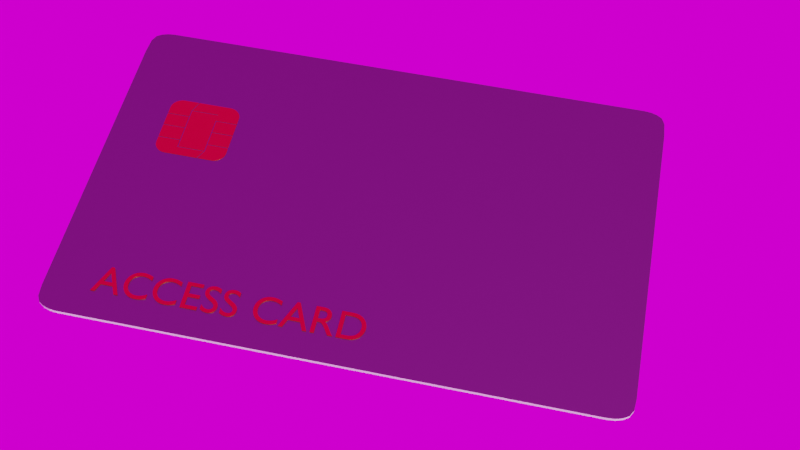 # Source: devit_card.blend  (saved by Blender 3.6.13; exported with 4.5.12 LTS)
import bpy
from mathutils import Matrix  # noqa: F401  (used for matrix-valued properties, if any)

bpy.ops.wm.read_factory_settings(use_empty=True)
scene = bpy.context.scene
scene.name = 'Scene'

# ---- collections
col_collection = bpy.data.collections.new('Collection'); scene.collection.children.link(col_collection)

# ---- images (referenced by path relative to the original .blend; pixels are not part of the script)
import os
ASSET_DIR = os.environ.get("B2B_ASSET_DIR", "")  # directory of the original .blend (textures are referenced by path, not embedded)
HERE = os.path.dirname(os.path.abspath(__file__))  # packed textures are extracted next to this script under _unpacked/

def load_image(name, relpath, width, height, colorspace="sRGB"):
    """Load a texture the original file referenced (path relative to the .blend, or extracted next to this script)."""
    p = next((c for c in (os.path.join(HERE, relpath), os.path.join(ASSET_DIR, relpath)) if relpath and os.path.exists(c)), "")
    if p:
        img = bpy.data.images.load(p, check_existing=True)
        img.name = name
    else:  # same state as the original file: an image datablock whose file is absent (Cycles renders it pink)
        img = bpy.data.images.new(name, width, height)
        img.source = "FILE"
        img.filepath = "//" + (relpath or name)
    img.colorspace_settings.name = colorspace
    return img
img_debit_card_psd = load_image('debit card.psd', 'debit card.psd', 1024, 1024, 'sRGB')
img_37a7b8_b391f6d329d442328de1d607e25f314e_jpg = load_image('37a7b8_b391f6d329d442328de1d607e25f314e.jpg', '37a7b8_b391f6d329d442328de1d607e25f314e.jpg', 1024, 1024, 'sRGB')

# ---- materials (node trees are filled in below, after node groups)
mat_material_001 = bpy.data.materials.new('Material.001')
mat_material_001.use_transparent_shadow = False
mat_material_004 = bpy.data.materials.new('Material.004')
mat_material_004.use_transparent_shadow = False
mat_material = bpy.data.materials.new('Material')
mat_material.alpha_threshold = 0.0
mat_material.use_transparent_shadow = False
mat_material.line_color = (0.0, 0.0, 0.0, 1.0)
mat_gold = bpy.data.materials.new('Gold')
mat_gold.use_transparent_shadow = False

# ---- material node trees
mat_material_001.use_nodes = True; mat_material_001.node_tree.nodes.clear()
_N = mat_material_001.node_tree.nodes; _L = mat_material_001.node_tree.links
n0 = _N.new('ShaderNodeOutputMaterial'); n0.name = 'Material Output'; n0.location = (471, 297)
n1 = _N.new('ShaderNodeBsdfPrincipled'); n1.name = 'Principled BSDF'; n1.location = (-288, 287)
n1.distribution = 'GGX'
n1.subsurface_method = 'BURLEY'
n1.inputs[1].default_value = 0.5864
n1.inputs[3].default_value = 0.0
n1.inputs[13].default_value = 0.4909
n1.inputs[27].default_value = (0.0, 0.0, 0.0, 1.0)
n1.inputs[28].default_value = 1.0
n2 = _N.new('ShaderNodeBsdfAnisotropic'); n2.name = 'Glossy BSDF'; n2.location = (11, 166)
n2.distribution = 'GGX'
n2.inputs[0].default_value = (0.0, 0.0, 0.0, 1.0)
n2.inputs[1].default_value = 0.5231
n3 = _N.new('ShaderNodeMixShader'); n3.name = 'Mix Shader'; n3.location = (251, 297)
n3.inputs[0].default_value = 0.8222
n4 = _N.new('ShaderNodeTexImage'); n4.name = 'Image Texture'; n4.location = (-641, 202)
n4.image = img_debit_card_psd
_L.new(n3.outputs[0], n0.inputs[0])
_L.new(n2.outputs[0], n3.inputs[2])
_L.new(n1.outputs[0], n3.inputs[1])
_L.new(n4.outputs[0], n1.inputs[0])
n0.is_active_output = True
mat_material_004.use_nodes = True; mat_material_004.node_tree.nodes.clear()
_N = mat_material_004.node_tree.nodes; _L = mat_material_004.node_tree.links
n0 = _N.new('ShaderNodeOutputMaterial'); n0.name = 'Material Output'; n0.location = (300, 300)
n1 = _N.new('ShaderNodeBsdfPrincipled'); n1.name = 'Principled BSDF'; n1.location = (10, 300)
n1.distribution = 'GGX'
n1.subsurface_method = 'BURLEY'
n1.inputs[3].default_value = 1.45
n1.inputs[27].default_value = (0.0, 0.0, 0.0, 1.0)
n1.inputs[28].default_value = 1.0
_L.new(n1.outputs[0], n0.inputs[0])
n0.is_active_output = True
mat_material.use_nodes = True; mat_material.node_tree.nodes.clear()
_N = mat_material.node_tree.nodes; _L = mat_material.node_tree.links
n0 = _N.new('ShaderNodeBsdfDiffuse'); n0.name = 'Diffuse BSDF'; n0.location = (60, 290)
n0.inputs[0].default_value = (0.0, 0.0, 0.0, 1.0)
n1 = _N.new('ShaderNodeOutputMaterial'); n1.name = 'Material Output'; n1.location = (510, 300)
n2 = _N.new('ShaderNodeBsdfPrincipled'); n2.name = 'Principled BSDF'; n2.location = (-294, 321)
n2.distribution = 'GGX'
n2.subsurface_method = 'BURLEY'
n2.inputs[0].default_value = (0.0, 0.0, 0.0, 1.0)
n2.inputs[3].default_value = 1.45
n2.inputs[27].default_value = (0.0, 0.0, 0.0, 1.0)
n2.inputs[28].default_value = 1.0
n3 = _N.new('ShaderNodeMixShader'); n3.name = 'Mix Shader'; n3.location = (282, 289)
n3.inputs[0].default_value = 0.9525
_L.new(n0.outputs[0], n3.inputs[2])
_L.new(n3.outputs[0], n1.inputs[0])
_L.new(n2.outputs[0], n3.inputs[1])
n1.is_active_output = True
mat_gold.use_nodes = True; mat_gold.node_tree.nodes.clear()
_N = mat_gold.node_tree.nodes; _L = mat_gold.node_tree.links
n0 = _N.new('ShaderNodeOutputMaterial'); n0.name = 'Material Output'; n0.location = (300, 300)
n1 = _N.new('ShaderNodeBsdfAnisotropic'); n1.name = 'Glossy BSDF'; n1.location = (10, 300)
n1.distribution = 'GGX'
n1.inputs[0].default_value = (0.6584, 0.4287, 0.0382, 1.0)
n1.inputs[1].default_value = 0.15
_L.new(n1.outputs[0], n0.inputs[0])
n0.is_active_output = True

# ---- world
world_world = bpy.data.worlds.new('World'); scene.world = world_world
world_world.use_nodes = True; world_world.node_tree.nodes.clear()
_N = world_world.node_tree.nodes; _L = world_world.node_tree.links
n0 = _N.new('ShaderNodeOutputWorld'); n0.name = 'World Output'; n0.location = (300, 300)
n1 = _N.new('ShaderNodeBackground'); n1.name = 'Background'; n1.location = (10, 300)
n2 = _N.new('ShaderNodeTexEnvironment'); n2.name = 'Environment Texture'; n2.location = (-280, 280)
n2.image = img_37a7b8_b391f6d329d442328de1d607e25f314e_jpg
_L.new(n1.outputs[0], n0.inputs[0])
_L.new(n2.outputs[0], n1.inputs[0])
n0.is_active_output = True
world_world.color = (0.05088, 0.05088, 0.05088)
world_world.use_sun_shadow = False
world_world.sun_shadow_jitter_overblur = 0.0

# ---- cameras
cam_camera = bpy.data.cameras.new('Camera')
cam_camera.clip_end = 100.0
cam_camera.ortho_scale = 7.314

# ---- meshes
me_cube = bpy.data.meshes.new('Cube')
me_cube.from_pydata([(1.0, 0.8326, 1.0), (0.9163, 1.0, 1.0), (0.9959, 0.9252, 1.0), (0.984, 0.9655, 1.0), (0.9655, 0.984, 1.0), (0.9421, 0.9959, 1.0), (0.9163, 1.0, -1.0), (1.0, 0.8326, -1.0), (0.9421, 0.9959, -1.0), (0.9655, 0.984, -1.0), (0.984, 0.9655, -1.0), (0.9959, 0.9252, -1.0), (0.9163, -1.0, 1.0), (1.0, -0.8661, 1.0), (0.9421, -0.9959, 1.0), (0.9655, -0.984, 1.0), (0.984, -0.9655, 1.0), (0.9959, -0.932, 1.0), (1.0, -0.8661, -1.0), (0.9163, -1.0, -1.0), (0.9959, -0.932, -1.0), (0.984, -0.9655, -1.0), (0.9655, -0.984, -1.0), (0.9421, -0.9959, -1.0), (-0.9163, 1.0, 1.0), (-1.0, 0.8326, 1.0), (-0.9421, 0.9959, 1.0), (-0.9655, 0.984, 1.0), (-0.984, 0.9655, 1.0), (-0.9959, 0.9252, 1.0), (-1.0, 0.8326, -1.0), (-0.9163, 1.0, -1.0), (-0.9959, 0.9252, -1.0), (-0.984, 0.9655, -1.0), (-0.9655, 0.984, -1.0), (-0.9421, 0.9959, -1.0), (-1.0, -0.8661, 1.0), (-0.9163, -1.0, 1.0), (-0.9959, -0.932, 1.0), (-0.984, -0.9655, 1.0), (-0.9655, -0.984, 1.0), (-0.9421, -0.9959, 1.0), (-0.9163, -1.0, -1.0), (-1.0, -0.8661, -1.0), (-0.9421, -0.9959, -1.0), (-0.9655, -0.984, -1.0), (-0.984, -0.9655, -1.0), (-0.9959, -0.932, -1.0), (1.0, -0.2518, 1.015), (1.0, -0.7653, 1.015), (-1.0, -0.2518, 1.015), (-1.0, -0.7653, 1.015)], [], [(30, 32, 33, 34, 35, 31, 6, 8, 9, 10, 11, 7, 18, 20, 21, 22, 23, 19, 42, 44, 45, 46, 47, 43), (43, 36, 25, 30), (19, 12, 37, 42), (0, 2, 3, 4, 5, 1, 24, 26, 27, 28, 29, 25, 36, 38, 39, 40, 41, 37, 12, 14, 15, 16, 17, 13), (7, 0, 13, 18), (0, 7, 11, 2), (2, 11, 10, 3), (3, 10, 9, 4), (4, 9, 8, 5), (5, 8, 6, 1), (42, 37, 41, 44), (44, 41, 40, 45), (45, 40, 39, 46), (46, 39, 38, 47), (47, 38, 36, 43), (12, 19, 23, 14), (14, 23, 22, 15), (15, 22, 21, 16), (16, 21, 20, 17), (17, 20, 18, 13), (24, 31, 35, 26), (26, 35, 34, 27), (27, 34, 33, 28), (28, 33, 32, 29), (29, 32, 30, 25), (31, 24, 1, 6), (48, 50, 51, 49)])
me_cube.polygons.foreach_set('material_index', [0, 1, 1, 0, 1, 1, 1, 1, 1, 1, 1, 1, 1, 1, 1, 1, 1, 1, 1, 1, 1, 1, 1, 1, 1, 1, 2])
_uv = me_cube.uv_layers.new(name='UVMap')
_uv.uv.foreach_set('vector', [0.1334, 0.9503, 0.1349, 0.9718, 0.1393, 0.9811, 0.1462, 0.9854, 0.1548, 0.9882, 0.1643, 0.9891, 0.8419, 0.9891, 0.8514, 0.9882, 0.8601, 0.9854, 0.8669, 0.9811, 0.8713, 0.9718, 0.8728, 0.9503, 0.8728, 0.5566, 0.8713, 0.5413, 0.8669, 0.5336, 0.8601, 0.5293, 0.8514, 0.5265, 0.8419, 0.5256, 0.1643, 0.5256, 0.1548, 0.5265, 0.1462, 0.5293, 0.1393, 0.5336, 0.1349, 0.5413, 0.1334, 0.5566, -0.1204, 0.3506, -0.05925, 0.3506, -0.05925, 0.4066, -0.1204, 0.4066, -0.1204, 0.5341, -0.05925, 0.5341, -0.05925, 0.5902, -0.1204, 0.5902, 0.8583, 0.0998, 0.8568, 0.07891, 0.8525, 0.06983, 0.8459, 0.06565, 0.8375, 0.06296, 0.8282, 0.06204, 0.1687, 0.06204, 0.1594, 0.06296, 0.151, 0.06565, 0.1444, 0.06983, 0.1401, 0.07891, 0.1386, 0.0998, 0.1386, 0.483, 0.1401, 0.4979, 0.1444, 0.5054, 0.151, 0.5096, 0.1594, 0.5123, 0.1687, 0.5132, 0.8282, 0.5132, 0.8375, 0.5123, 0.8459, 0.5096, 0.8525, 0.5054, 0.8568, 0.4979, 0.8583, 0.483, -0.1204, 0.4729, -0.05925, 0.4729, -0.05925, 0.529, -0.1204, 0.529, -0.05925, 0.4729, -0.1204, 0.4729, -0.1205, 0.4721, -0.05921, 0.4721, -0.05921, 0.4721, -0.1205, 0.4721, -0.1206, 0.4714, -0.05909, 0.4714, -0.05909, 0.4714, -0.1206, 0.4714, -0.1208, 0.4698, -0.0589, 0.4698, -0.0589, 0.4698, -0.1208, 0.4698, -0.121, 0.4692, -0.05866, 0.4692, -0.05866, 0.4692, -0.121, 0.4692, -0.1204, 0.4678, -0.05925, 0.4678, -0.1204, 0.5902, -0.05925, 0.5902, -0.05925, 0.591, -0.1204, 0.591, -0.1204, 0.591, -0.05925, 0.591, -0.05925, 0.5917, -0.1204, 0.5917, -0.1204, 0.5917, -0.05925, 0.5917, -0.05925, 0.5928, -0.1204, 0.5928, -0.1204, 0.3491, -0.05925, 0.3491, -0.05925, 0.3498, -0.1204, 0.3498, -0.1204, 0.3498, -0.05925, 0.3498, -0.05925, 0.3506, -0.1204, 0.3506, -0.05925, 0.5341, -0.1204, 0.5341, -0.121, 0.5327, -0.05866, 0.5327, -0.05866, 0.5327, -0.121, 0.5327, -0.1208, 0.5321, -0.0589, 0.5321, -0.0589, 0.5321, -0.1208, 0.5321, -0.1206, 0.5305, -0.05909, 0.5305, -0.05909, 0.5305, -0.1206, 0.5305, -0.1205, 0.5298, -0.05921, 0.5298, -0.05921, 0.5298, -0.1205, 0.5298, -0.1204, 0.529, -0.05925, 0.529, -0.05925, 0.4118, -0.1204, 0.4118, -0.1402, 0.4308, -0.03944, 0.4308, -0.03944, 0.4308, -0.1402, 0.4308, -0.1405, 0.4305, -0.03921, 0.4305, -0.03921, 0.4305, -0.1405, 0.4305, -0.1407, 0.4292, -0.03902, 0.4292, -0.03902, 0.4292, -0.1407, 0.4292, -0.1408, 0.429, -0.03889, 0.429, -0.03889, 0.429, -0.1408, 0.429, -0.1204, 0.4066, -0.05925, 0.4066, -0.1204, 0.4118, -0.05925, 0.4118, -0.05925, 0.4678, -0.1204, 0.4678, 0.8583, 0.0998, 0.1386, 0.0998, 0.1386, 0.483, 0.8583, 0.483])
me_cube.materials.append(mat_material_001)
me_cube.materials.append(mat_material_004)
me_cube.materials.append(mat_material)
me_cube.use_remesh_preserve_volume = False
me_cube.use_remesh_preserve_attributes = False
me_cube.use_mirror_vertex_groups = False
me_cube.update()
me_plane_001 = bpy.data.meshes.new('Plane.001')
me_plane_001.from_pydata([(-0.6638, -1.0, 0.0), (-1.0, -0.6638, 0.0), (-0.7164, -0.9959, 0.0), (-0.7677, -0.9835, 0.0), (-0.8164, -0.9634, 0.0), (-0.8614, -0.9358, 0.0), (-0.9015, -0.9015, 0.0), (-0.9358, -0.8614, 0.0), (-0.9634, -0.8164, 0.0), (-0.9835, -0.7677, 0.0), (-0.9959, -0.7164, 0.0), (1.0, -0.6638, 0.0), (0.6638, -1.0, 0.0), (0.9959, -0.7164, 0.0), (0.9835, -0.7677, 0.0), (0.9634, -0.8164, 0.0), (0.9358, -0.8614, 0.0), (0.9015, -0.9015, 0.0), (0.8614, -0.9358, 0.0), (0.8164, -0.9634, 0.0), (0.7677, -0.9835, 0.0), (0.7164, -0.9959, 0.0), (-1.0, 0.6638, 0.0), (-0.6638, 1.0, 0.0), (-0.9959, 0.7164, 0.0), (-0.9835, 0.7677, 0.0), (-0.9634, 0.8164, 0.0), (-0.9358, 0.8614, 0.0), (-0.9015, 0.9015, 0.0), (-0.8614, 0.9358, 0.0), (-0.8164, 0.9634, 0.0), (-0.7677, 0.9835, 0.0), (-0.7164, 0.9959, 0.0), (0.6638, 1.0, 0.0), (1.0, 0.6638, 0.0), (0.7164, 0.9959, 0.0), (0.7677, 0.9835, 0.0), (0.8164, 0.9634, 0.0), (0.8614, 0.9358, 0.0), (0.9015, 0.9015, 0.0), (0.9358, 0.8614, 0.0), (0.9634, 0.8164, 0.0), (0.9835, 0.7677, 0.0), (0.9959, 0.7164, 0.0), (-0.6638, 1.0, 0.03724), (-1.0, 0.6638, 0.03724), (-0.7164, 0.9959, 0.03724), (-0.7677, 0.9835, 0.03724), (-0.8164, 0.9634, 0.03724), (-0.8614, 0.9358, 0.03724), (-0.9015, 0.9015, 0.03724), (-0.9358, 0.8614, 0.03724), (-0.9634, 0.8164, 0.03724), (-0.9835, 0.7677, 0.03724), (-0.9959, 0.7164, 0.03724), (-1.0, -0.6638, 0.03724), (-0.6638, -1.0, 0.03724), (-0.9959, -0.7164, 0.03724), (-0.9835, -0.7677, 0.03724), (-0.9634, -0.8164, 0.03724), (-0.9358, -0.8614, 0.03724), (-0.9015, -0.9015, 0.03724), (-0.8614, -0.9358, 0.03724), (-0.8164, -0.9634, 0.03724), (-0.7677, -0.9835, 0.03724), (-0.7164, -0.9959, 0.03724), (0.6638, -1.0, 0.03724), (1.0, -0.6638, 0.03724), (0.7164, -0.9959, 0.03724), (0.7677, -0.9835, 0.03724), (0.8164, -0.9634, 0.03724), (0.8614, -0.9358, 0.03724), (0.9015, -0.9015, 0.03724), (0.9358, -0.8614, 0.03724), (0.9634, -0.8164, 0.03724), (0.9835, -0.7677, 0.03724), (0.9959, -0.7164, 0.03724), (1.0, 0.6638, 0.03724), (0.6638, 1.0, 0.03724), (0.9959, 0.7164, 0.03724), (0.9835, 0.7677, 0.03724), (0.9634, 0.8164, 0.03724), (0.9358, 0.8614, 0.03724), (0.9015, 0.9015, 0.03724), (0.8614, 0.9358, 0.03724), (0.8164, 0.9634, 0.03724), (0.7677, 0.9835, 0.03724), (0.7164, 0.9959, 0.03724), (0.3955, -1.0, 0.0), (-0.3726, -1.0, 0.0), (-1.0, -0.4521, 0.01442), (-0.3726, -1.0, 0.03724), (-0.3726, 1.0, 0.0), (0.3955, 1.0, 0.0), (-1.0, -0.4763, 0.01442), (0.3955, 1.0, 0.03724), (1.0, 0.3319, 0.0), (1.0, 0.0, 0.0), (1.0, -0.4642, 0.0), (-1.0, -0.4642, 0.002324), (1.0, -0.4763, 0.01442), (1.0, -0.4521, 0.01442), (-1.0, 0.3319, 0.0), (-1.0, 0.0, 0.0), (-1.0, -0.4642, 0.0), (1.0, -0.4642, 0.002324), (1.0, -0.0121, 0.01442), (1.0, 0.0121, 0.01442), (1.0, 0.0, 0.002324), (1.0, 0.4231, 0.01442), (1.0, 0.4473, 0.01442), (1.0, 0.4239, 0.01032), (-0.2312, 1.0, 0.01442), (-0.2572, 1.0, 0.01442), (-0.2558, 1.0, 0.01105), (0.2445, -1.0, 0.01442), (0.2714, -1.0, 0.01442), (0.2696, -1.0, 0.01126), (0.2714, -1.0, 0.03724), (0.2445, -1.0, 0.03724), (0.2696, -1.0, 0.03408), (-0.2572, 1.0, 0.03724), (-0.2312, 1.0, 0.03724), (-0.2558, 1.0, 0.03387), (1.0, 0.4473, 0.03724), (1.0, 0.4231, 0.03724), (1.0, 0.4239, 0.03314), (1.0, 0.0121, 0.03724), (1.0, -0.0121, 0.03724), (1.0, 0.0, 0.02514), (1.0, -0.4521, 0.03724), (1.0, -0.4763, 0.03724), (1.0, -0.4642, 0.02514), (-1.0, -0.4763, 0.03724), (-1.0, -0.4521, 0.03724), (-1.0, -0.4642, 0.02514), (-1.0, -0.0121, 0.03724), (-1.0, 0.0121, 0.03724), (-1.0, 0.0, 0.02514), (-1.0, 0.4231, 0.03724), (-1.0, 0.4473, 0.03724), (-1.0, 0.4239, 0.03314), (-0.3847, 0.4473, 0.03724), (-0.3847, 0.4231, 0.03724), (-0.3605, 0.4352, 0.03724), (-0.3847, 0.0121, 0.03724), (-0.3847, -0.0121, 0.03724), (-0.3605, 0.0, 0.03724), (-0.3847, -0.4763, 0.03724), (-0.3605, -0.4642, 0.03724), (-0.3847, -0.4521, 0.03724), (0.3834, 0.4473, 0.03724), (0.4076, 0.4231, 0.03724), (0.4076, 0.0121, 0.03724), (0.3834, 0.0, 0.03724), (0.4076, -0.0121, 0.03724), (0.4076, -0.4763, 0.03724), (0.4076, -0.4521, 0.03724), (0.3834, -0.4642, 0.03724), (-0.3605, -0.7051, 0.03724), (-0.3847, -0.7293, 0.03724), (0.3834, -0.7051, 0.03724), (0.3762, -0.7293, 0.03724), (0.4076, -0.72, 0.03724), (-0.3549, 0.6843, 0.03724), (-0.3847, 0.6745, 0.03724), (-0.3605, 0.6601, 0.03724), (0.3955, 0.6843, 0.03724), (0.3955, 0.6601, 0.03724), (-1.0, 0.0, 0.002324), (-1.0, -0.0121, 0.01442), (-1.0, 0.0121, 0.01442), (-1.0, 0.4239, 0.01032), (-1.0, 0.4231, 0.01442), (-1.0, 0.4473, 0.01442), (-0.3605, 0.4352, 0.01442), (-0.3847, 0.4473, 0.01442), (-0.3847, 0.4231, 0.01442), (-0.3605, 0.0, 0.01442), (-0.3847, 0.0121, 0.01442), (-0.3847, -0.0121, 0.01442), (-0.3847, -0.4521, 0.01442), (-0.3847, -0.4763, 0.01442), (-0.3605, -0.4642, 0.01442), (0.4076, -0.0121, 0.01442), (0.4076, 0.0121, 0.01442), (0.3834, 0.0, 0.01442), (0.3834, -0.4642, 0.01442), (0.4076, -0.4763, 0.01442), (0.4076, -0.4521, 0.01442), (0.4076, -0.72, 0.01442), (0.3834, -0.7051, 0.01442), (0.3762, -0.7293, 0.01442), (-0.3605, 0.6601, 0.01442), (-0.3549, 0.6843, 0.01442), (-0.3847, 0.6745, 0.01442), (-0.3847, -0.7293, 0.01442), (-0.3605, -0.7051, 0.01442), (0.3834, 0.4473, 0.01442), (0.4076, 0.4231, 0.01442), (0.3955, 0.6601, 0.01442), (0.3955, 0.6843, 0.01442)], [], [(160, 91, 119, 162), (164, 167, 95, 122), (0, 2, 3, 4, 5, 6, 7, 8, 9, 10, 1, 104, 103, 102, 22, 24, 25, 26, 27, 28, 29, 30, 31, 32, 23, 92, 93, 33, 35, 36, 37, 38, 39, 40, 41, 42, 43, 34, 96, 97, 98, 11, 13, 14, 15, 16, 17, 18, 19, 20, 21, 12, 88, 89), (97, 96, 126, 125, 127, 129), (153, 127, 125, 152), (33, 78, 87, 35), (35, 87, 86, 36), (36, 86, 85, 37), (37, 85, 84, 38), (38, 84, 83, 39), (39, 83, 82, 40), (40, 82, 81, 41), (41, 81, 80, 42), (42, 80, 79, 43), (43, 79, 77, 34), (66, 12, 21, 68), (68, 21, 20, 69), (69, 20, 19, 70), (70, 19, 18, 71), (71, 18, 17, 72), (72, 17, 16, 73), (73, 16, 15, 74), (74, 15, 14, 75), (75, 14, 13, 76), (76, 13, 11, 67), (0, 56, 65, 2), (2, 65, 64, 3), (3, 64, 63, 4), (4, 63, 62, 5), (5, 62, 61, 6), (6, 61, 60, 7), (7, 60, 59, 8), (8, 59, 58, 9), (9, 58, 57, 10), (10, 57, 55, 1), (44, 23, 32, 46), (46, 32, 31, 47), (47, 31, 30, 48), (48, 30, 29, 49), (49, 29, 28, 50), (50, 28, 27, 51), (51, 27, 26, 52), (52, 26, 25, 53), (53, 25, 24, 54), (54, 24, 22, 45), (134, 150, 146, 136), (0, 89, 91, 56), (88, 12, 66, 118, 120), (33, 93, 95, 78), (92, 23, 44, 121, 123), (55, 57, 58, 59, 60, 61, 62, 63, 64, 65, 56, 91, 160, 148, 133), (11, 98, 132, 131, 67), (157, 130, 128, 155), (144, 151, 168, 166), (22, 102, 141, 140, 45), (104, 1, 55, 133, 135), (89, 88, 120, 119, 91), (98, 97, 129, 128, 130, 132), (151, 124, 77, 79, 80, 81, 82, 83, 84, 85, 86, 87, 78, 95, 167, 168), (137, 145, 143, 139), (102, 103, 138, 137, 139, 141), (93, 92, 123, 122, 95), (103, 104, 135, 134, 136, 138), (149, 159, 161, 158), (149, 158, 154, 147), (96, 34, 77, 124, 126), (140, 142, 165, 121, 44, 46, 47, 48, 49, 50, 51, 52, 53, 54, 45), (116, 115, 117), (147, 154, 151, 144), (147, 144, 175, 178), (168, 167, 201, 200), (120, 118, 116, 117), (146, 150, 181, 180), (165, 142, 176, 195), (149, 147, 178, 183), (144, 166, 193, 175), (139, 143, 177, 173), (161, 159, 197, 191), (140, 141, 172, 174), (142, 140, 174, 176), (160, 162, 192, 196), (136, 146, 180, 170), (162, 119, 115, 192), (141, 139, 173, 172), (145, 137, 171, 179), (118, 163, 190, 116), (137, 138, 169, 171), (133, 148, 182, 94), (158, 161, 191, 187), (150, 134, 90, 181), (163, 156, 188, 190), (138, 136, 170, 169), (151, 154, 186, 198), (134, 135, 99, 90), (153, 152, 199, 185), (154, 158, 187, 186), (135, 133, 94, 99), (157, 155, 184, 189), (131, 132, 105, 100), (156, 131, 100, 188), (130, 157, 189, 101), (156, 163, 118, 66, 68, 69, 70, 71, 72, 73, 74, 75, 76, 67, 131), (113, 112, 114), (110, 109, 111), (107, 106, 108), (101, 100, 105), (94, 90, 99), (170, 171, 169), (173, 174, 172), (176, 177, 175), (179, 180, 178), (182, 183, 181), (185, 186, 184), (188, 189, 187), (191, 192, 190), (194, 195, 193), (181, 90, 94, 182), (179, 171, 170, 180), (176, 174, 173, 177), (183, 178, 180, 181), (178, 175, 177, 179), (194, 112, 113, 195), (197, 183, 182, 196), (110, 198, 199, 109), (107, 185, 184, 106), (101, 189, 188, 100), (189, 184, 186, 187), (185, 199, 198, 186), (190, 188, 187, 191), (116, 190, 192, 115), (196, 192, 191, 197), (175, 193, 195, 176), (201, 194, 193, 200), (167, 164, 194, 201), (143, 145, 179, 177), (119, 120, 117, 115), (166, 168, 200, 193), (164, 122, 112, 194), (123, 121, 113, 114), (121, 165, 195, 113), (122, 123, 114, 112), (159, 149, 183, 197), (126, 124, 110, 111), (148, 160, 196, 182), (124, 151, 198, 110), (125, 126, 111, 109), (129, 127, 107, 108), (152, 125, 109, 199), (127, 153, 185, 107), (128, 129, 108, 106), (155, 128, 106, 184), (132, 130, 101, 105)])
_uv = me_plane_001.uv_layers.new(name='UVMap')
_uv.uv.foreach_set('vector', [0.3855, 0.1688, 0.3894, 0.0, 0.6059, 0.0, 0.6067, 0.1688, 0.3932, 0.8133, 0.6106, 0.8133, 0.6106, 1.0, 0.3939, 1.0, 0.1681, 0.0, 0.1418, 0.0006899, 0.1162, 0.002743, 0.0918, 0.006108, 0.0693, 0.0107, 0.01641, 0.01641, 0.0107, 0.0693, 0.006108, 0.0918, 0.002743, 0.1162, 0.0006899, 0.1418, 0.0, 0.1681, 0.0, 0.3341, 0.0, 0.5, 0.0, 0.6659, 0.0, 0.8319, 0.0006899, 0.8582, 0.002743, 0.8838, 0.006108, 0.9082, 0.0107, 0.9307, 0.01641, 0.9836, 0.0693, 0.9893, 0.0918, 0.9939, 0.1162, 0.9973, 0.1418, 0.9993, 0.1681, 1.0, 0.3894, 1.0, 0.6106, 1.0, 0.8319, 1.0, 0.8582, 0.9993, 0.8838, 0.9973, 0.9082, 0.9939, 0.9307, 0.9893, 0.9836, 0.9836, 0.9893, 0.9307, 0.9939, 0.9082, 0.9973, 0.8838, 0.9993, 0.8582, 1.0, 0.8319, 1.0, 0.6659, 1.0, 0.5, 1.0, 0.3341, 1.0, 0.1681, 0.9993, 0.1418, 0.9973, 0.1162, 0.9939, 0.0918, 0.9893, 0.0693, 0.9836, 0.01641, 0.9307, 0.0107, 0.9082, 0.006108, 0.8838, 0.002743, 0.8582, 0.0006899, 0.8319, 0.0, 0.6106, 0.0, 0.3894, 0.0, 1.0, 0.5, 1.0, 0.6659, 1.0, 0.6659, 1.0, 0.6613, 1.0, 0.5046, 1.0, 0.5, 0.6184, 0.5046, 1.0, 0.5046, 1.0, 0.6613, 0.6184, 0.6613, 0.8319, 1.0, 0.8319, 1.0, 0.8582, 0.9993, 0.8582, 0.9993, 0.8582, 0.9993, 0.8582, 0.9993, 0.8838, 0.9973, 0.8838, 0.9973, 0.8838, 0.9973, 0.8838, 0.9973, 0.9082, 0.9939, 0.9082, 0.9939, 0.9082, 0.9939, 0.9082, 0.9939, 0.9307, 0.9893, 0.9307, 0.9893, 0.9307, 0.9893, 0.9307, 0.9893, 0.9836, 0.9836, 0.9836, 0.9836, 0.9836, 0.9836, 0.9836, 0.9836, 0.9893, 0.9307, 0.9893, 0.9307, 0.9893, 0.9307, 0.9893, 0.9307, 0.9939, 0.9082, 0.9939, 0.9082, 0.9939, 0.9082, 0.9939, 0.9082, 0.9973, 0.8838, 0.9973, 0.8838, 0.9973, 0.8838, 0.9973, 0.8838, 0.9993, 0.8582, 0.9993, 0.8582, 0.9993, 0.8582, 0.9993, 0.8582, 1.0, 0.8319, 1.0, 0.8319, 0.8319, 0.0, 0.8319, 0.0, 0.8582, 0.0006899, 0.8582, 0.0006899, 0.8582, 0.0006899, 0.8582, 0.0006899, 0.8838, 0.002743, 0.8838, 0.002743, 0.8838, 0.002743, 0.8838, 0.002743, 0.9082, 0.006108, 0.9082, 0.006108, 0.9082, 0.006108, 0.9082, 0.006108, 0.9307, 0.0107, 0.9307, 0.0107, 0.9307, 0.0107, 0.9307, 0.0107, 0.9836, 0.01641, 0.9836, 0.01641, 0.9836, 0.01641, 0.9836, 0.01641, 0.9893, 0.0693, 0.9893, 0.0693, 0.9893, 0.0693, 0.9893, 0.0693, 0.9939, 0.0918, 0.9939, 0.0918, 0.9939, 0.0918, 0.9939, 0.0918, 0.9973, 0.1162, 0.9973, 0.1162, 0.9973, 0.1162, 0.9973, 0.1162, 0.9993, 0.1418, 0.9993, 0.1418, 0.9993, 0.1418, 0.9993, 0.1418, 1.0, 0.1681, 1.0, 0.1681, 0.1681, 0.0, 0.1681, 0.0, 0.1418, 0.0006899, 0.1418, 0.0006899, 0.1418, 0.0006899, 0.1418, 0.0006899, 0.1162, 0.002743, 0.1162, 0.002743, 0.1162, 0.002743, 0.1162, 0.002743, 0.0918, 0.006108, 0.0918, 0.006108, 0.0918, 0.006108, 0.0918, 0.006108, 0.0693, 0.0107, 0.0693, 0.0107, 0.0693, 0.0107, 0.0693, 0.0107, 0.01641, 0.01641, 0.01641, 0.01641, 0.01641, 0.01641, 0.01641, 0.01641, 0.0107, 0.0693, 0.0107, 0.0693, 0.0107, 0.0693, 0.0107, 0.0693, 0.006108, 0.0918, 0.006108, 0.0918, 0.006108, 0.0918, 0.006108, 0.0918, 0.002743, 0.1162, 0.002743, 0.1162, 0.002743, 0.1162, 0.002743, 0.1162, 0.0006899, 0.1418, 0.0006899, 0.1418, 0.0006899, 0.1418, 0.0006899, 0.1418, 0.0, 0.1681, 0.0, 0.1681, 0.1681, 1.0, 0.1681, 1.0, 0.1418, 0.9993, 0.1418, 0.9993, 0.1418, 0.9993, 0.1418, 0.9993, 0.1162, 0.9973, 0.1162, 0.9973, 0.1162, 0.9973, 0.1162, 0.9973, 0.0918, 0.9939, 0.0918, 0.9939, 0.0918, 0.9939, 0.0918, 0.9939, 0.0693, 0.9893, 0.0693, 0.9893, 0.0693, 0.9893, 0.0693, 0.9893, 0.01641, 0.9836, 0.01641, 0.9836, 0.01641, 0.9836, 0.01641, 0.9836, 0.0107, 0.9307, 0.0107, 0.9307, 0.0107, 0.9307, 0.0107, 0.9307, 0.006108, 0.9082, 0.006108, 0.9082, 0.006108, 0.9082, 0.006108, 0.9082, 0.002743, 0.8838, 0.002743, 0.8838, 0.002743, 0.8838, 0.002743, 0.8838, 0.0006899, 0.8582, 0.0006899, 0.8582, 0.0006899, 0.8582, 0.0006899, 0.8582, 0.0, 0.8319, 0.0, 0.8319, 0.0, 0.3384, 0.3819, 0.3384, 0.3819, 0.4957, 0.0, 0.4957, 0.1681, 0.0, 0.3894, 0.0, 0.3894, 0.0, 0.1681, 0.0, 0.6106, 0.0, 0.8319, 0.0, 0.8319, 0.0, 0.618, 0.0, 0.6106, 0.0, 0.8319, 1.0, 0.6106, 1.0, 0.6106, 1.0, 0.8319, 1.0, 0.3894, 1.0, 0.1681, 1.0, 0.1681, 1.0, 0.3825, 1.0, 0.3894, 1.0, 0.0, 0.1681, 0.0006899, 0.1418, 0.002743, 0.1162, 0.006108, 0.0918, 0.0107, 0.0693, 0.01641, 0.01641, 0.0693, 0.0107, 0.0918, 0.006108, 0.1162, 0.002743, 0.1418, 0.0006899, 0.1681, 0.0, 0.3894, 0.0, 0.3814, 0.1685, 0.3817, 0.3264, 0.0, 0.324, 1.0, 0.1681, 1.0, 0.3341, 1.0, 0.3341, 1.0, 0.324, 1.0, 0.1681, 0.6184, 0.3384, 1.0, 0.3384, 1.0, 0.4957, 0.6184, 0.4957, 0.3929, 0.6659, 0.6071, 0.6731, 0.6106, 0.799, 0.3929, 0.799, 0.0, 0.8319, 0.0, 0.6659, 0.0, 0.6659, 0.0, 0.6747, 0.0, 0.8319, 0.0, 0.3341, 0.0, 0.1681, 0.0, 0.1681, 0.0, 0.324, 0.0, 0.3341, 0.3894, 0.0, 0.6106, 0.0, 0.6106, 0.0, 0.6059, 0.0, 0.3894, 0.0, 1.0, 0.3341, 1.0, 0.5, 1.0, 0.5, 1.0, 0.4957, 1.0, 0.3384, 1.0, 0.3341, 0.6024, 0.6728, 1.0, 0.6747, 1.0, 0.8319, 0.9993, 0.8582, 0.9973, 0.8838, 0.9939, 0.9082, 0.9893, 0.9307, 0.9836, 0.9836, 0.9307, 0.9893, 0.9082, 0.9939, 0.8838, 0.9973, 0.8582, 0.9993, 0.8319, 1.0, 0.6106, 1.0, 0.6106, 0.8133, 0.6106, 0.799, 0.0, 0.5046, 0.3819, 0.5046, 0.3819, 0.6613, 0.0, 0.6613, 0.0, 0.6659, 0.0, 0.5, 0.0, 0.5, 0.0, 0.5046, 0.0, 0.6613, 0.0, 0.6659, 0.6106, 1.0, 0.3894, 1.0, 0.3894, 1.0, 0.3939, 1.0, 0.6106, 1.0, 0.0, 0.5, 0.0, 0.3341, 0.0, 0.3341, 0.0, 0.3384, 0.0, 0.4957, 0.0, 0.5, 0.3929, 0.3341, 0.3929, 0.1839, 0.6071, 0.1839, 0.6071, 0.3341, 0.3929, 0.3341, 0.6071, 0.3341, 0.6071, 0.5, 0.3929, 0.5, 1.0, 0.6659, 1.0, 0.8319, 1.0, 0.8319, 1.0, 0.6747, 1.0, 0.6659, 0.0, 0.6747, 0.3816, 0.6732, 0.379, 0.8077, 0.3825, 1.0, 0.1681, 1.0, 0.1418, 0.9993, 0.1162, 0.9973, 0.0918, 0.9939, 0.0693, 0.9893, 0.01641, 0.9836, 0.0107, 0.9307, 0.006108, 0.9082, 0.002743, 0.8838, 0.0006899, 0.8582, 0.0, 0.8319, 0.618, 0.0, 0.6006, 0.0004557, 0.6106, 0.0, 0.3929, 0.5, 0.6071, 0.5, 0.6071, 0.6706, 0.3929, 0.6659, 0.3929, 0.5, 0.3929, 0.6659, 0.3929, 0.6659, 0.3929, 0.5, 0.6106, 0.799, 0.6106, 0.8133, 0.6106, 0.8133, 0.6106, 0.799, 0.6106, 0.0, 0.618, 0.0, 0.618, 0.0, 0.6106, 0.0, 0.3819, 0.4957, 0.3819, 0.3384, 0.3819, 0.3384, 0.3819, 0.4957, 0.379, 0.8077, 0.3816, 0.6732, 0.3816, 0.6732, 0.379, 0.8077, 0.3929, 0.3341, 0.3929, 0.5, 0.3929, 0.5, 0.3929, 0.3341, 0.3929, 0.6659, 0.3929, 0.799, 0.3929, 0.799, 0.3929, 0.6659, 0.0, 0.6613, 0.3819, 0.6613, 0.3819, 0.6613, 0.0, 0.6613, 0.6071, 0.1839, 0.3929, 0.1839, 0.3929, 0.1839, 0.6071, 0.1839, 0.0, 0.6747, 0.0, 0.6659, 0.0, 0.6659, 0.0, 0.6747, 0.3816, 0.6732, 0.0, 0.6747, 0.0, 0.6747, 0.3816, 0.6732, 0.3855, 0.1688, 0.6067, 0.1688, 0.6067, 0.1688, 0.3855, 0.1688, 0.0, 0.4957, 0.3819, 0.4957, 0.3819, 0.4957, 0.0, 0.4957, 0.6067, 0.1688, 0.6059, 0.0, 0.6059, 0.0, 0.6067, 0.1688, 0.0, 0.6659, 0.0, 0.6613, 0.0, 0.6613, 0.0, 0.6659, 0.3819, 0.5046, 0.0, 0.5046, 0.0, 0.5046, 0.3819, 0.5046, 0.618, 0.0, 0.6224, 0.1742, 0.6224, 0.1742, 0.618, 0.0, 0.0, 0.5046, 0.0, 0.5, 0.0, 0.5, 0.0, 0.5046, 0.0, 0.324, 0.3817, 0.3264, 0.3817, 0.3264, 0.0, 0.324, 0.6071, 0.3341, 0.6071, 0.1839, 0.6071, 0.1839, 0.6071, 0.3341, 0.3819, 0.3384, 0.0, 0.3384, 0.0, 0.3384, 0.3819, 0.3384, 0.6224, 0.1742, 0.6188, 0.3264, 0.6188, 0.3264, 0.6224, 0.1742, 0.0, 0.5, 0.0, 0.4957, 0.0, 0.4957, 0.0, 0.5, 0.6071, 0.6706, 0.6071, 0.5, 0.6071, 0.5, 0.6071, 0.6706, 0.0, 0.3384, 0.0, 0.3341, 0.0, 0.3341, 0.0, 0.3384, 0.6184, 0.5046, 0.6184, 0.6613, 0.6184, 0.6613, 0.6184, 0.5046, 0.6071, 0.5, 0.6071, 0.3341, 0.6071, 0.3341, 0.6071, 0.5, 0.0, 0.3341, 0.0, 0.324, 0.0, 0.324, 0.0, 0.3341, 0.6184, 0.3384, 0.6184, 0.4957, 0.6184, 0.4957, 0.6184, 0.3384, 1.0, 0.324, 1.0, 0.3341, 1.0, 0.3341, 1.0, 0.324, 0.6188, 0.3264, 1.0, 0.324, 1.0, 0.324, 0.6188, 0.3264, 1.0, 0.3384, 0.6184, 0.3384, 0.6184, 0.3384, 1.0, 0.3384, 0.6188, 0.3264, 0.6224, 0.1742, 0.618, 0.0, 0.8319, 0.0, 0.8582, 0.0006899, 0.8838, 0.002743, 0.9082, 0.006108, 0.9307, 0.0107, 0.9836, 0.01641, 0.9893, 0.0693, 0.9939, 0.0918, 0.9973, 0.1162, 0.9993, 0.1418, 1.0, 0.1681, 1.0, 0.324, 0.3825, 1.0, 0.3982, 0.9997, 0.3894, 1.0, 1.0, 0.6747, 0.9995, 0.6585, 1.0, 0.6659, 1.0, 0.5046, 1.0, 0.4954, 1.0, 0.5, 1.0, 0.3384, 1.0, 0.3297, 1.0, 0.3341, 0.0, 0.324, 0.0004678, 0.3419, 0.0, 0.3341, 0.0, 0.4957, 9.313e-10, 0.5043, 0.0, 0.5, 0.0, 0.6613, 0.0, 0.6706, 0.0, 0.6659, 0.3816, 0.6732, 0.3819, 0.6613, 0.3929, 0.6659, 0.3819, 0.5046, 0.3819, 0.4957, 0.3929, 0.5, 0.3817, 0.3264, 0.3929, 0.3341, 0.3819, 0.3384, 0.6184, 0.5046, 0.6071, 0.5, 0.6184, 0.4957, 0.6188, 0.3264, 0.6184, 0.3384, 0.6071, 0.3341, 0.6071, 0.1839, 0.6067, 0.1688, 0.6224, 0.1742, 0.3932, 0.8133, 0.379, 0.8077, 0.3929, 0.799, 0.3819, 0.3384, 0.0, 0.3384, 0.0, 0.324, 0.3817, 0.3264, 0.3819, 0.5046, 0.0, 0.5046, 0.0, 0.4957, 0.3819, 0.4957, 0.3816, 0.6732, 0.0, 0.6747, 0.0, 0.6613, 0.3819, 0.6613, 0.3929, 0.3341, 0.3929, 0.5, 0.3819, 0.4957, 0.3819, 0.3384, 0.3929, 0.5, 0.3929, 0.6659, 0.3819, 0.6613, 0.3819, 0.5046, 0.3932, 0.8133, 0.3939, 1.0, 0.3825, 1.0, 0.379, 0.8077, 0.3929, 0.1839, 0.3929, 0.3341, 0.3817, 0.3264, 0.3814, 0.1685, 1.0, 0.6747, 0.6024, 0.6728, 0.6184, 0.6613, 1.0, 0.6613, 1.0, 0.5046, 0.6184, 0.5046, 0.6184, 0.4957, 1.0, 0.4957, 1.0, 0.3384, 0.6184, 0.3384, 0.6188, 0.3264, 1.0, 0.324, 0.6184, 0.3384, 0.6184, 0.4957, 0.6071, 0.5, 0.6071, 0.3341, 0.6184, 0.5046, 0.6184, 0.6613, 0.6071, 0.6706, 0.6071, 0.5, 0.6224, 0.1742, 0.6188, 0.3264, 0.6071, 0.3341, 0.6071, 0.1839, 0.618, 0.0, 0.6224, 0.1742, 0.6067, 0.1688, 0.6059, 0.0, 0.3855, 0.1688, 0.6067, 0.1688, 0.6071, 0.1839, 0.3929, 0.1839, 0.3929, 0.6659, 0.3929, 0.799, 0.379, 0.8077, 0.3816, 0.6732, 0.6106, 0.8133, 0.3932, 0.8133, 0.3929, 0.799, 0.6106, 0.799, 0.6106, 0.8133, 0.3932, 0.8133, 0.3932, 0.8133, 0.6106, 0.8133, 0.3819, 0.6613, 0.3819, 0.5046, 0.3819, 0.5046, 0.3819, 0.6613, 0.6059, 0.0, 0.6106, 0.0, 0.6106, 0.0, 0.6059, 0.0, 0.3929, 0.799, 0.6106, 0.799, 0.6106, 0.799, 0.3929, 0.799, 0.3932, 0.8133, 0.3939, 1.0, 0.3939, 1.0, 0.3932, 0.8133, 0.3894, 1.0, 0.3825, 1.0, 0.3825, 1.0, 0.3894, 1.0, 0.3825, 1.0, 0.379, 0.8077, 0.379, 0.8077, 0.3825, 1.0, 0.3939, 1.0, 0.3894, 1.0, 0.3894, 1.0, 0.3939, 1.0, 0.3929, 0.1839, 0.3929, 0.3341, 0.3929, 0.3341, 0.3929, 0.1839, 1.0, 0.6659, 1.0, 0.6747, 1.0, 0.6747, 1.0, 0.6659, 0.3817, 0.3264, 0.3814, 0.1685, 0.3814, 0.1685, 0.3817, 0.3264, 1.0, 0.6747, 0.6024, 0.6728, 0.6024, 0.6728, 1.0, 0.6747, 1.0, 0.6613, 1.0, 0.6659, 1.0, 0.6659, 1.0, 0.6613, 1.0, 0.5, 1.0, 0.5046, 1.0, 0.5046, 1.0, 0.5, 0.6184, 0.6613, 1.0, 0.6613, 1.0, 0.6613, 0.6184, 0.6613, 1.0, 0.5046, 0.6184, 0.5046, 0.6184, 0.5046, 1.0, 0.5046, 1.0, 0.4957, 1.0, 0.5, 1.0, 0.5, 1.0, 0.4957, 0.6184, 0.4957, 1.0, 0.4957, 1.0, 0.4957, 0.6184, 0.4957, 1.0, 0.3341, 1.0, 0.3384, 1.0, 0.3384, 1.0, 0.3341])
me_plane_001.materials.append(mat_gold)
me_plane_001.use_remesh_fix_poles = True
me_plane_001.use_remesh_preserve_attributes = False
me_plane_001.use_mirror_vertex_groups = False
me_plane_001.update()

# ---- curves / text
txt_text_005 = bpy.data.curves.new('Text.005', 'FONT')
txt_text_005.dimensions = '2D'
txt_text_005.body = 'ACCESS CARD'
txt_text_005.materials.append(mat_gold)
txt_text_005.use_path_clamp = True

# ---- objects
ob_cube = bpy.data.objects.new('Cube', me_cube)
ob_camera = bpy.data.objects.new('Camera', cam_camera)
ob_empty = bpy.data.objects.new('Empty', None)
ob_plane_001 = bpy.data.objects.new('Plane.001', me_plane_001)
ob_text_005 = bpy.data.objects.new('Text.005', txt_text_005)

# ---- transforms, parenting, visibility, modifiers, constraints
ob_cube.location = (0.0, 0.0, 0.02197)
ob_cube.rotation_euler = (6.283, -0.0, 0.0)
ob_cube.scale = (2.946, 1.847, -0.02115)
ob_cube.lock_rotations_4d = False
ob_cube.empty_display_type = 'ARROWS'
ob_cube.lineart.crease_threshold = 0.0
ob_camera.location = (1.669, -6.214, 9.63)
ob_camera.rotation_euler = (0.5725, -2.497e-07, 0.2094)
ob_camera.lock_rotations_4d = False
ob_camera.empty_display_type = 'ARROWS'
ob_camera.color = (0.0, 0.0, 0.0, 0.0)
ob_camera.display_type = 'WIRE'
ob_camera.lineart.crease_threshold = 0.0
ob_empty.location = (-3.796, -0.05378, 0.0)
ob_empty.empty_display_type = 'IMAGE'
ob_empty.empty_display_size = 5.0
ob_empty.empty_image_depth = 'BACK'
ob_empty.show_empty_image_perspective = False
ob_empty.empty_image_side = 'FRONT'
ob_empty.lineart.crease_threshold = 0.0
ob_plane_001.location = (-2.017, 0.5728, 0.03373)
ob_plane_001.rotation_euler = (6.283, -0.0, 0.0)
ob_plane_001.scale = (0.3917, 0.3621, 0.3354)
ob_plane_001.lineart.crease_threshold = 0.0
ob_text_005.location = (-2.453, -1.559, 0.05175)
ob_text_005.scale = (0.428, 0.428, 0.428)
ob_text_005.lineart.crease_threshold = 0.0
_m = ob_text_005.modifiers.new('Solidify', 'SOLIDIFY')
_m.thickness = 0.02
_m.nonmanifold_thickness_mode = 'FIXED'
_m.nonmanifold_merge_threshold = 0.0003

# ---- collection membership
col_collection.objects.link(ob_cube)
col_collection.objects.link(ob_camera)
col_collection.objects.link(ob_empty)
col_collection.objects.link(ob_plane_001)
col_collection.objects.link(ob_text_005)

# ---- scene / render settings (as saved in the file)
scene.camera = ob_camera
scene.frame_start = 1; scene.frame_end = 250; scene.frame_set(1)
scene.render.engine = 'BLENDER_EEVEE_NEXT'
scene.cycles.use_denoising = False
scene.cycles.samples = 128
scene.cycles.sampling_pattern = 'TABULATED_SOBOL'
scene.cycles.use_adaptive_sampling = False
scene.cycles.use_light_tree = False
scene.eevee.taa_render_samples = 512
scene.eevee.use_gtao = True
scene.eevee.use_raytracing = True
scene.view_settings.view_transform = 'Filmic'
bpy.context.view_layer.update()

# ---- added for rendering (the .blend has no usable light): sun
light_auto_sun = bpy.data.lights.new('AutoSun', 'SUN')
light_auto_sun.energy = 3.0
light_auto_sun.angle = 0.0523599
ob_auto_sun = bpy.data.objects.new('AutoSun', light_auto_sun)
scene.collection.objects.link(ob_auto_sun)
ob_auto_sun.rotation_euler = (0.872665, 0.174533, 0.523599)
bpy.context.view_layer.update()
